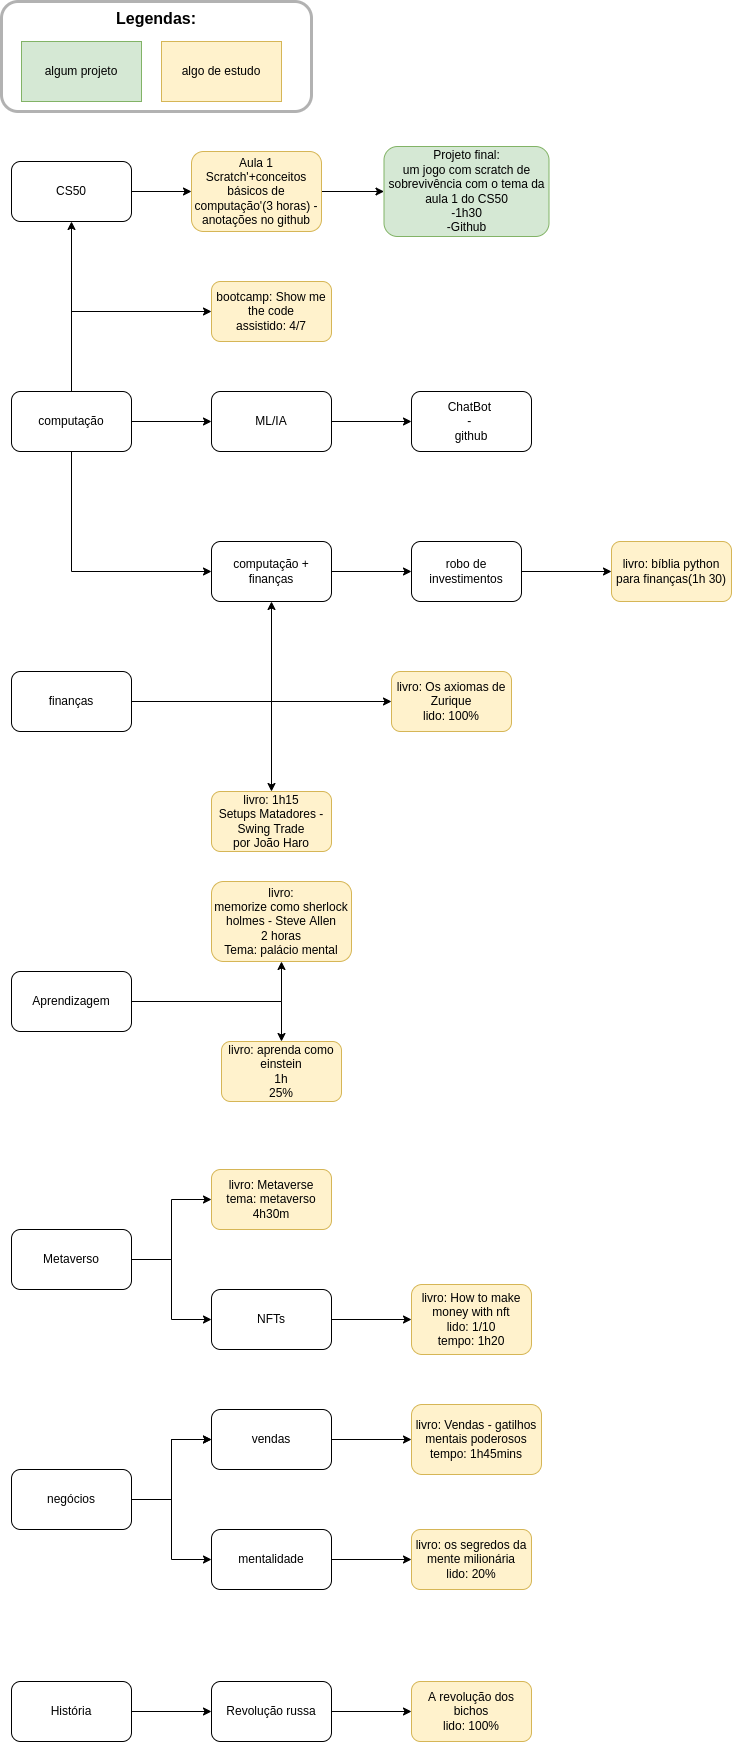

The diagram above was exported from draw.io. Its source (the exported page's mxGraphModel, read from the mxfile embedded in the PNG):
<mxGraphModel dx="1350" dy="878" grid="1" gridSize="10" guides="1" tooltips="1" connect="1" arrows="1" fold="1" page="1" pageScale="1" pageWidth="2500" pageHeight="1000" math="0" shadow="0">
  <root>
    <mxCell id="0" />
    <mxCell id="1" parent="0" />
    <mxCell id="HqooWimb8NqNPYKrkHc9-1" value="" style="edgeStyle=orthogonalEdgeStyle;rounded=0;orthogonalLoop=1;jettySize=auto;html=1;" parent="1" source="HqooWimb8NqNPYKrkHc9-2" target="HqooWimb8NqNPYKrkHc9-4" edge="1">
      <mxGeometry relative="1" as="geometry" />
    </mxCell>
    <mxCell id="78G1tEgX5QgwSWwoqBa3-2" value="" style="edgeStyle=orthogonalEdgeStyle;rounded=0;orthogonalLoop=1;jettySize=auto;html=1;" parent="1" source="HqooWimb8NqNPYKrkHc9-2" target="78G1tEgX5QgwSWwoqBa3-1" edge="1">
      <mxGeometry relative="1" as="geometry" />
    </mxCell>
    <mxCell id="th-7uO43FKWBNzGRh4X7-2" value="" style="edgeStyle=orthogonalEdgeStyle;rounded=0;orthogonalLoop=1;jettySize=auto;html=1;" parent="1" source="HqooWimb8NqNPYKrkHc9-2" target="th-7uO43FKWBNzGRh4X7-1" edge="1">
      <mxGeometry relative="1" as="geometry">
        <Array as="points">
          <mxPoint x="80" y="490" />
        </Array>
      </mxGeometry>
    </mxCell>
    <mxCell id="HqooWimb8NqNPYKrkHc9-2" value="computação" style="rounded=1;whiteSpace=wrap;html=1;" parent="1" vertex="1">
      <mxGeometry x="20" y="570" width="120" height="60" as="geometry" />
    </mxCell>
    <mxCell id="HqooWimb8NqNPYKrkHc9-3" value="" style="edgeStyle=orthogonalEdgeStyle;rounded=0;orthogonalLoop=1;jettySize=auto;html=1;" parent="1" source="HqooWimb8NqNPYKrkHc9-4" target="HqooWimb8NqNPYKrkHc9-6" edge="1">
      <mxGeometry relative="1" as="geometry" />
    </mxCell>
    <mxCell id="HqooWimb8NqNPYKrkHc9-4" value="CS50" style="whiteSpace=wrap;html=1;rounded=1;" parent="1" vertex="1">
      <mxGeometry x="20" y="340" width="120" height="60" as="geometry" />
    </mxCell>
    <mxCell id="HqooWimb8NqNPYKrkHc9-19" value="" style="edgeStyle=orthogonalEdgeStyle;rounded=0;orthogonalLoop=1;jettySize=auto;html=1;" parent="1" source="HqooWimb8NqNPYKrkHc9-6" target="HqooWimb8NqNPYKrkHc9-18" edge="1">
      <mxGeometry relative="1" as="geometry" />
    </mxCell>
    <mxCell id="HqooWimb8NqNPYKrkHc9-6" value="Aula 1&lt;br&gt;Scratch'+conceitos básicos de computação'(3 horas) - anotações no github" style="whiteSpace=wrap;html=1;rounded=1;fillColor=#fff2cc;strokeColor=#d6b656;" parent="1" vertex="1">
      <mxGeometry x="200" y="330" width="130" height="80" as="geometry" />
    </mxCell>
    <mxCell id="HqooWimb8NqNPYKrkHc9-8" value="" style="edgeStyle=orthogonalEdgeStyle;rounded=0;orthogonalLoop=1;jettySize=auto;html=1;" parent="1" source="HqooWimb8NqNPYKrkHc9-9" target="HqooWimb8NqNPYKrkHc9-11" edge="1">
      <mxGeometry relative="1" as="geometry" />
    </mxCell>
    <mxCell id="78G1tEgX5QgwSWwoqBa3-6" value="" style="edgeStyle=orthogonalEdgeStyle;rounded=0;orthogonalLoop=1;jettySize=auto;html=1;" parent="1" source="HqooWimb8NqNPYKrkHc9-9" target="78G1tEgX5QgwSWwoqBa3-5" edge="1">
      <mxGeometry relative="1" as="geometry" />
    </mxCell>
    <mxCell id="HqooWimb8NqNPYKrkHc9-9" value="finanças" style="rounded=1;whiteSpace=wrap;html=1;" parent="1" vertex="1">
      <mxGeometry x="20" y="850" width="120" height="60" as="geometry" />
    </mxCell>
    <mxCell id="HqooWimb8NqNPYKrkHc9-10" value="" style="edgeStyle=orthogonalEdgeStyle;rounded=0;orthogonalLoop=1;jettySize=auto;html=1;" parent="1" source="HqooWimb8NqNPYKrkHc9-11" target="HqooWimb8NqNPYKrkHc9-14" edge="1">
      <mxGeometry relative="1" as="geometry" />
    </mxCell>
    <mxCell id="HqooWimb8NqNPYKrkHc9-11" value="computação + finanças" style="rounded=1;whiteSpace=wrap;html=1;" parent="1" vertex="1">
      <mxGeometry x="220" y="720" width="120" height="60" as="geometry" />
    </mxCell>
    <mxCell id="HqooWimb8NqNPYKrkHc9-12" value="" style="endArrow=classic;html=1;rounded=0;entryX=0;entryY=0.5;entryDx=0;entryDy=0;exitX=0.5;exitY=1;exitDx=0;exitDy=0;" parent="1" source="HqooWimb8NqNPYKrkHc9-2" target="HqooWimb8NqNPYKrkHc9-11" edge="1">
      <mxGeometry width="50" height="50" relative="1" as="geometry">
        <mxPoint x="380" y="790" as="sourcePoint" />
        <mxPoint x="430" y="740" as="targetPoint" />
        <Array as="points">
          <mxPoint x="80" y="750" />
        </Array>
      </mxGeometry>
    </mxCell>
    <mxCell id="HqooWimb8NqNPYKrkHc9-13" value="" style="edgeStyle=orthogonalEdgeStyle;rounded=0;orthogonalLoop=1;jettySize=auto;html=1;" parent="1" source="HqooWimb8NqNPYKrkHc9-14" target="HqooWimb8NqNPYKrkHc9-15" edge="1">
      <mxGeometry relative="1" as="geometry" />
    </mxCell>
    <mxCell id="HqooWimb8NqNPYKrkHc9-14" value="robo de investimentos" style="rounded=1;whiteSpace=wrap;html=1;" parent="1" vertex="1">
      <mxGeometry x="420" y="720" width="110" height="60" as="geometry" />
    </mxCell>
    <mxCell id="HqooWimb8NqNPYKrkHc9-15" value="livro: bíblia python para finanças(1h 30)" style="rounded=1;whiteSpace=wrap;html=1;fillColor=#fff2cc;strokeColor=#d6b656;" parent="1" vertex="1">
      <mxGeometry x="620" y="720" width="120" height="60" as="geometry" />
    </mxCell>
    <mxCell id="HqooWimb8NqNPYKrkHc9-16" value="algum projeto" style="rounded=0;whiteSpace=wrap;html=1;fillColor=#d5e8d4;strokeColor=#82b366;" parent="1" vertex="1">
      <mxGeometry x="30" y="220" width="120" height="60" as="geometry" />
    </mxCell>
    <mxCell id="HqooWimb8NqNPYKrkHc9-17" value="algo de estudo" style="rounded=0;whiteSpace=wrap;html=1;fillColor=#fff2cc;strokeColor=#d6b656;" parent="1" vertex="1">
      <mxGeometry x="170" y="220" width="120" height="60" as="geometry" />
    </mxCell>
    <mxCell id="HqooWimb8NqNPYKrkHc9-18" value="&lt;span&gt;Projeto final:&lt;/span&gt;&lt;br&gt;&lt;span&gt;um jogo com scratch de sobrevivência com o tema da aula 1 do CS50&lt;/span&gt;&lt;br&gt;&lt;span&gt;-1h30&lt;/span&gt;&lt;br&gt;&lt;span&gt;-Github&lt;/span&gt;" style="whiteSpace=wrap;html=1;fillColor=#d5e8d4;strokeColor=#82b366;rounded=1;" parent="1" vertex="1">
      <mxGeometry x="392.5" y="325" width="165" height="90" as="geometry" />
    </mxCell>
    <mxCell id="HqooWimb8NqNPYKrkHc9-20" value="&lt;font style=&quot;font-size: 16px&quot;&gt;&lt;b&gt;&lt;font style=&quot;font-size: 16px&quot;&gt;Legendas:&lt;br&gt;&lt;/font&gt;&lt;br&gt;&lt;br&gt;&lt;br&gt;&lt;/b&gt;&lt;br&gt;&lt;/font&gt;" style="rounded=1;opacity=30;shadow=0;glass=0;sketch=0;fillColor=none;strokeColor=#000000;strokeWidth=3;html=1;whiteSpace=wrap;" parent="1" vertex="1">
      <mxGeometry x="10" y="180" width="310" height="110" as="geometry" />
    </mxCell>
    <mxCell id="7HRRvFqfDj7pb3AEnHog-3" value="" style="edgeStyle=orthogonalEdgeStyle;rounded=0;orthogonalLoop=1;jettySize=auto;html=1;" parent="1" source="7HRRvFqfDj7pb3AEnHog-1" target="7HRRvFqfDj7pb3AEnHog-2" edge="1">
      <mxGeometry relative="1" as="geometry" />
    </mxCell>
    <mxCell id="oIZ69_ZTi7P20APm46cc-8" value="" style="edgeStyle=orthogonalEdgeStyle;rounded=0;orthogonalLoop=1;jettySize=auto;html=1;" parent="1" source="7HRRvFqfDj7pb3AEnHog-1" target="oIZ69_ZTi7P20APm46cc-7" edge="1">
      <mxGeometry relative="1" as="geometry" />
    </mxCell>
    <mxCell id="7HRRvFqfDj7pb3AEnHog-1" value="Aprendizagem" style="rounded=1;whiteSpace=wrap;html=1;" parent="1" vertex="1">
      <mxGeometry x="20" y="1150" width="120" height="60" as="geometry" />
    </mxCell>
    <mxCell id="7HRRvFqfDj7pb3AEnHog-2" value="livro:&lt;br&gt;memorize como sherlock holmes - Steve Allen&lt;br&gt;2 horas&lt;br&gt;Tema: palácio mental" style="whiteSpace=wrap;html=1;rounded=1;fillColor=#fff2cc;strokeColor=#d6b656;" parent="1" vertex="1">
      <mxGeometry x="220" y="1060" width="140" height="80" as="geometry" />
    </mxCell>
    <mxCell id="78G1tEgX5QgwSWwoqBa3-4" value="" style="edgeStyle=orthogonalEdgeStyle;rounded=0;orthogonalLoop=1;jettySize=auto;html=1;" parent="1" source="78G1tEgX5QgwSWwoqBa3-1" target="78G1tEgX5QgwSWwoqBa3-3" edge="1">
      <mxGeometry relative="1" as="geometry" />
    </mxCell>
    <mxCell id="78G1tEgX5QgwSWwoqBa3-1" value="ML/IA" style="whiteSpace=wrap;html=1;rounded=1;" parent="1" vertex="1">
      <mxGeometry x="220" y="570" width="120" height="60" as="geometry" />
    </mxCell>
    <mxCell id="78G1tEgX5QgwSWwoqBa3-3" value="ChatBot &lt;br&gt;- &lt;br&gt;github" style="whiteSpace=wrap;html=1;rounded=1;" parent="1" vertex="1">
      <mxGeometry x="420" y="570" width="120" height="60" as="geometry" />
    </mxCell>
    <mxCell id="78G1tEgX5QgwSWwoqBa3-5" value="livro: 1h15&lt;br&gt;Setups Matadores - Swing Trade&lt;br&gt;por João Haro" style="whiteSpace=wrap;html=1;rounded=1;fillColor=#fff2cc;strokeColor=#d6b656;" parent="1" vertex="1">
      <mxGeometry x="220" y="970" width="120" height="60" as="geometry" />
    </mxCell>
    <mxCell id="78G1tEgX5QgwSWwoqBa3-9" value="" style="edgeStyle=orthogonalEdgeStyle;rounded=0;orthogonalLoop=1;jettySize=auto;html=1;" parent="1" source="78G1tEgX5QgwSWwoqBa3-7" target="78G1tEgX5QgwSWwoqBa3-8" edge="1">
      <mxGeometry relative="1" as="geometry" />
    </mxCell>
    <mxCell id="78G1tEgX5QgwSWwoqBa3-7" value="Metaverso" style="rounded=1;whiteSpace=wrap;html=1;" parent="1" vertex="1">
      <mxGeometry x="20" y="1408" width="120" height="60" as="geometry" />
    </mxCell>
    <mxCell id="78G1tEgX5QgwSWwoqBa3-8" value="livro: Metaverse&lt;br&gt;tema: metaverso&lt;br&gt;4h30m" style="whiteSpace=wrap;html=1;rounded=1;fillColor=#fff2cc;strokeColor=#d6b656;" parent="1" vertex="1">
      <mxGeometry x="220" y="1348" width="120" height="60" as="geometry" />
    </mxCell>
    <mxCell id="-Lu8VP_Wb9shxh-caJVO-3" value="" style="edgeStyle=orthogonalEdgeStyle;rounded=0;orthogonalLoop=1;jettySize=auto;html=1;" parent="1" source="-Lu8VP_Wb9shxh-caJVO-1" target="-Lu8VP_Wb9shxh-caJVO-2" edge="1">
      <mxGeometry relative="1" as="geometry" />
    </mxCell>
    <mxCell id="DBwzxsC-fnQSIMs8K__Q-1" value="" style="edgeStyle=orthogonalEdgeStyle;rounded=0;orthogonalLoop=1;jettySize=auto;html=1;" parent="1" source="-Lu8VP_Wb9shxh-caJVO-1" target="-Lu8VP_Wb9shxh-caJVO-2" edge="1">
      <mxGeometry relative="1" as="geometry" />
    </mxCell>
    <mxCell id="-Lu8VP_Wb9shxh-caJVO-1" value="negócios" style="rounded=1;whiteSpace=wrap;html=1;" parent="1" vertex="1">
      <mxGeometry x="20" y="1648" width="120" height="60" as="geometry" />
    </mxCell>
    <mxCell id="-Lu8VP_Wb9shxh-caJVO-5" value="" style="edgeStyle=orthogonalEdgeStyle;rounded=0;orthogonalLoop=1;jettySize=auto;html=1;" parent="1" source="-Lu8VP_Wb9shxh-caJVO-2" target="-Lu8VP_Wb9shxh-caJVO-4" edge="1">
      <mxGeometry relative="1" as="geometry" />
    </mxCell>
    <mxCell id="-Lu8VP_Wb9shxh-caJVO-2" value="vendas" style="whiteSpace=wrap;html=1;rounded=1;" parent="1" vertex="1">
      <mxGeometry x="220" y="1588" width="120" height="60" as="geometry" />
    </mxCell>
    <mxCell id="-Lu8VP_Wb9shxh-caJVO-4" value="livro: Vendas - gatilhos mentais poderosos&lt;br&gt;tempo: 1h45mins" style="whiteSpace=wrap;html=1;rounded=1;fillColor=#fff2cc;strokeColor=#d6b656;" parent="1" vertex="1">
      <mxGeometry x="420" y="1583" width="130" height="70" as="geometry" />
    </mxCell>
    <mxCell id="oIZ69_ZTi7P20APm46cc-4" value="" style="edgeStyle=orthogonalEdgeStyle;rounded=0;orthogonalLoop=1;jettySize=auto;html=1;" parent="1" source="oIZ69_ZTi7P20APm46cc-1" target="oIZ69_ZTi7P20APm46cc-3" edge="1">
      <mxGeometry relative="1" as="geometry" />
    </mxCell>
    <mxCell id="oIZ69_ZTi7P20APm46cc-1" value="NFTs" style="rounded=1;whiteSpace=wrap;html=1;" parent="1" vertex="1">
      <mxGeometry x="220" y="1468" width="120" height="60" as="geometry" />
    </mxCell>
    <mxCell id="oIZ69_ZTi7P20APm46cc-2" value="" style="endArrow=classic;html=1;rounded=0;exitX=1;exitY=0.5;exitDx=0;exitDy=0;entryX=0;entryY=0.5;entryDx=0;entryDy=0;" parent="1" source="78G1tEgX5QgwSWwoqBa3-7" target="oIZ69_ZTi7P20APm46cc-1" edge="1">
      <mxGeometry width="50" height="50" relative="1" as="geometry">
        <mxPoint x="280" y="1258" as="sourcePoint" />
        <mxPoint x="330" y="1208" as="targetPoint" />
        <Array as="points">
          <mxPoint x="180" y="1438" />
          <mxPoint x="180" y="1498" />
        </Array>
      </mxGeometry>
    </mxCell>
    <mxCell id="oIZ69_ZTi7P20APm46cc-3" value="livro: How to make money with nft&lt;br&gt;lido: 1/10&lt;br&gt;tempo: 1h20" style="rounded=1;whiteSpace=wrap;html=1;fillColor=#fff2cc;strokeColor=#d6b656;" parent="1" vertex="1">
      <mxGeometry x="420" y="1463" width="120" height="70" as="geometry" />
    </mxCell>
    <mxCell id="oIZ69_ZTi7P20APm46cc-7" value="livro: aprenda como einstein&lt;br&gt;1h&lt;br&gt;25%" style="whiteSpace=wrap;html=1;rounded=1;fillColor=#fff2cc;strokeColor=#d6b656;" parent="1" vertex="1">
      <mxGeometry x="230" y="1220" width="120" height="60" as="geometry" />
    </mxCell>
    <mxCell id="n6WBt4vFfVzLE_xZDwsq-1" value="" style="endArrow=classic;html=1;rounded=0;exitX=1;exitY=0.5;exitDx=0;exitDy=0;" parent="1" source="HqooWimb8NqNPYKrkHc9-9" edge="1">
      <mxGeometry width="50" height="50" relative="1" as="geometry">
        <mxPoint x="660" y="900" as="sourcePoint" />
        <mxPoint x="400" y="880" as="targetPoint" />
        <Array as="points">
          <mxPoint x="280" y="880" />
        </Array>
      </mxGeometry>
    </mxCell>
    <mxCell id="n6WBt4vFfVzLE_xZDwsq-2" value="livro: Os axiomas de Zurique&lt;br&gt;lido: 100%" style="rounded=1;whiteSpace=wrap;html=1;fillColor=#fff2cc;strokeColor=#d6b656;" parent="1" vertex="1">
      <mxGeometry x="400" y="850" width="120" height="60" as="geometry" />
    </mxCell>
    <mxCell id="DBwzxsC-fnQSIMs8K__Q-5" value="" style="edgeStyle=orthogonalEdgeStyle;rounded=0;orthogonalLoop=1;jettySize=auto;html=1;" parent="1" source="DBwzxsC-fnQSIMs8K__Q-2" target="DBwzxsC-fnQSIMs8K__Q-4" edge="1">
      <mxGeometry relative="1" as="geometry" />
    </mxCell>
    <mxCell id="DBwzxsC-fnQSIMs8K__Q-2" value="mentalidade" style="rounded=1;whiteSpace=wrap;html=1;" parent="1" vertex="1">
      <mxGeometry x="220" y="1708" width="120" height="60" as="geometry" />
    </mxCell>
    <mxCell id="DBwzxsC-fnQSIMs8K__Q-3" value="" style="endArrow=classic;html=1;rounded=0;exitX=1;exitY=0.5;exitDx=0;exitDy=0;entryX=0;entryY=0.5;entryDx=0;entryDy=0;" parent="1" source="-Lu8VP_Wb9shxh-caJVO-1" target="DBwzxsC-fnQSIMs8K__Q-2" edge="1">
      <mxGeometry width="50" height="50" relative="1" as="geometry">
        <mxPoint x="660" y="1690" as="sourcePoint" />
        <mxPoint x="170" y="1710" as="targetPoint" />
        <Array as="points">
          <mxPoint x="180" y="1678" />
          <mxPoint x="180" y="1738" />
        </Array>
      </mxGeometry>
    </mxCell>
    <mxCell id="DBwzxsC-fnQSIMs8K__Q-4" value="livro: os segredos da mente milionária&lt;br&gt;lido: 20%" style="whiteSpace=wrap;html=1;rounded=1;fillColor=#fff2cc;strokeColor=#d6b656;" parent="1" vertex="1">
      <mxGeometry x="420" y="1708" width="120" height="60" as="geometry" />
    </mxCell>
    <mxCell id="6Qi4Ou1KrIt7y5DrtKKQ-3" value="" style="edgeStyle=orthogonalEdgeStyle;rounded=0;orthogonalLoop=1;jettySize=auto;html=1;" parent="1" source="6Qi4Ou1KrIt7y5DrtKKQ-1" target="6Qi4Ou1KrIt7y5DrtKKQ-2" edge="1">
      <mxGeometry relative="1" as="geometry" />
    </mxCell>
    <mxCell id="6Qi4Ou1KrIt7y5DrtKKQ-1" value="História" style="rounded=1;whiteSpace=wrap;html=1;" parent="1" vertex="1">
      <mxGeometry x="20" y="1860" width="120" height="60" as="geometry" />
    </mxCell>
    <mxCell id="6Qi4Ou1KrIt7y5DrtKKQ-5" value="" style="edgeStyle=orthogonalEdgeStyle;rounded=0;orthogonalLoop=1;jettySize=auto;html=1;" parent="1" source="6Qi4Ou1KrIt7y5DrtKKQ-2" target="6Qi4Ou1KrIt7y5DrtKKQ-4" edge="1">
      <mxGeometry relative="1" as="geometry" />
    </mxCell>
    <mxCell id="6Qi4Ou1KrIt7y5DrtKKQ-2" value="Revolução russa" style="whiteSpace=wrap;html=1;rounded=1;" parent="1" vertex="1">
      <mxGeometry x="220" y="1860" width="120" height="60" as="geometry" />
    </mxCell>
    <mxCell id="6Qi4Ou1KrIt7y5DrtKKQ-4" value="A revolução dos bichos&lt;br&gt;lido: 100%" style="whiteSpace=wrap;html=1;rounded=1;fillColor=#fff2cc;strokeColor=#d6b656;" parent="1" vertex="1">
      <mxGeometry x="420" y="1860" width="120" height="60" as="geometry" />
    </mxCell>
    <mxCell id="th-7uO43FKWBNzGRh4X7-1" value="bootcamp: Show me the code&lt;br&gt;assistido: 4/7" style="whiteSpace=wrap;html=1;rounded=1;fillColor=#fff2cc;strokeColor=#d6b656;" parent="1" vertex="1">
      <mxGeometry x="220" y="460" width="120" height="60" as="geometry" />
    </mxCell>
  </root>
</mxGraphModel>